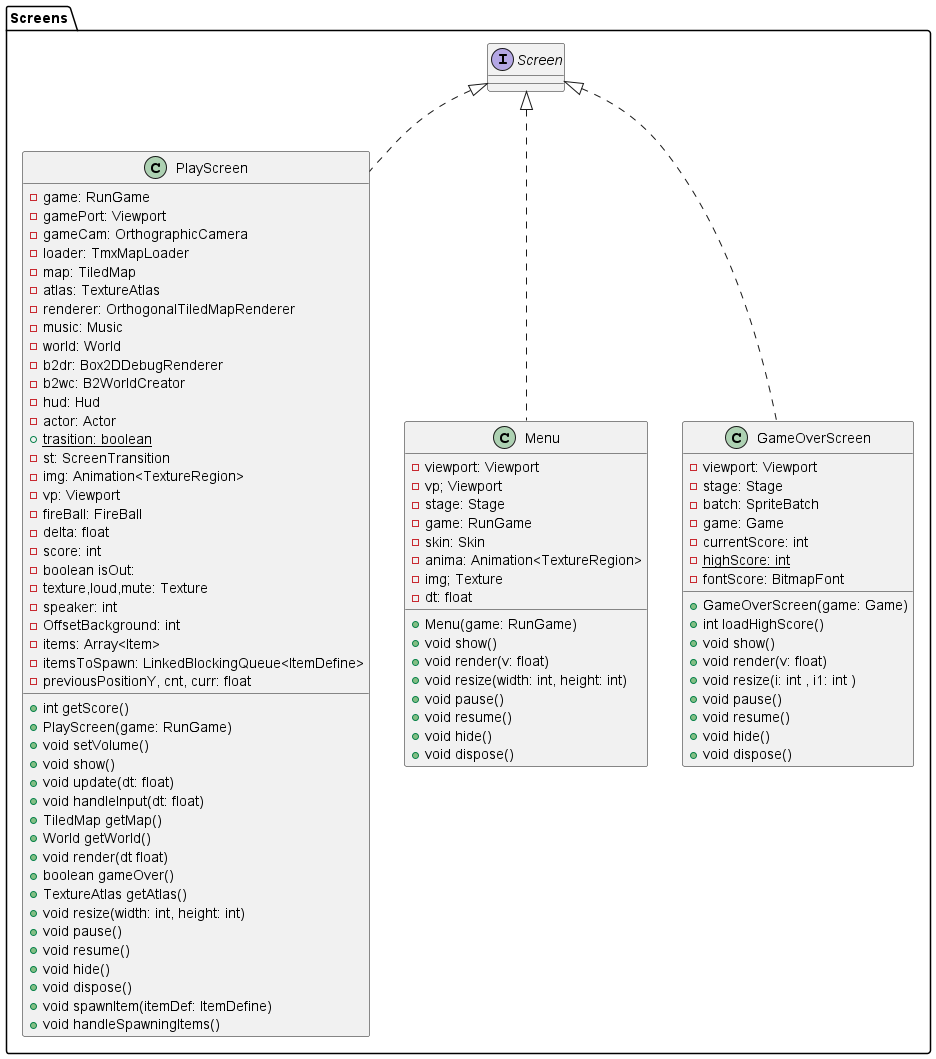

The diagram above was rendered by PlantUML. Its source (embedded in the PNG):
@startuml
'https://plantuml.com/sequence-diagram

package Screens{
class PlayScreen implements Screen
class Menu implements Screen
class GameOverScreen implements Screen
class PlayScreen{
- game: RunGame
- gamePort: Viewport
- gameCam: OrthographicCamera
- loader: TmxMapLoader
- map: TiledMap
- atlas: TextureAtlas
- renderer: OrthogonalTiledMapRenderer
- music: Music
- world: World
- b2dr: Box2DDebugRenderer
- b2wc: B2WorldCreator
- hud: Hud
- actor: Actor
+ {static} trasition: boolean
- st: ScreenTransition
- img: Animation<TextureRegion>
- vp: Viewport
- fireBall: FireBall
- delta: float
- score: int
- boolean isOut:
- texture,loud,mute: Texture
- speaker: int
- OffsetBackground: int
- items: Array<Item>
- itemsToSpawn: LinkedBlockingQueue<ItemDefine>
- previousPositionY, cnt, curr: float

+ int getScore()
+ PlayScreen(game: RunGame)
+ void setVolume()
+ void show()
+ void update(dt: float)
+ void handleInput(dt: float)
+ TiledMap getMap()
+ World getWorld()
+ void render(dt float)
+ boolean gameOver()
+ TextureAtlas getAtlas()
+ void resize(width: int, height: int)
+ void pause()
+ void resume()
+ void hide()
+ void dispose()
+ void spawnItem(itemDef: ItemDefine)
+ void handleSpawningItems()
}
class  Menu{
- viewport: Viewport
- vp; Viewport
- stage: Stage
- game: RunGame
- skin: Skin
- anima: Animation<TextureRegion>
- img; Texture
- dt: float

+ Menu(game: RunGame)
+ void show()
+ void render(v: float)
+ void resize(width: int, height: int)
+ void pause()
+ void resume()
+ void hide()
+ void dispose()
}

class GameOverScreen{
- viewport: Viewport
- stage: Stage
- batch: SpriteBatch
- game: Game
- currentScore: int
- {static} highScore: int
- fontScore: BitmapFont

+ GameOverScreen(game: Game)
+ int loadHighScore()
+ void show()
+ void render(v: float)
+ void resize(i: int , i1: int )
+ void pause()
+ void resume()
+ void hide()
+ void dispose()
}
}
@enduml